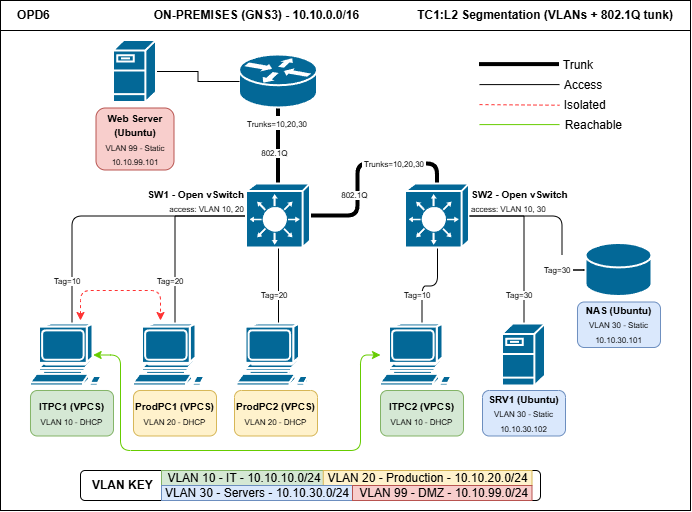

The diagram above was exported from draw.io. Its source (the exported page's mxGraphModel, read from the mxfile embedded in the PNG):
<mxGraphModel dx="1414" dy="743" grid="1" gridSize="10" guides="1" tooltips="1" connect="1" arrows="1" fold="1" page="1" pageScale="1" pageWidth="850" pageHeight="1100" math="0" shadow="0">
  <root>
    <mxCell id="0" />
    <mxCell id="1" parent="0" />
    <mxCell id="PaGmihfxtyKLgE_QEZAz-1" parent="1" style="rounded=0;whiteSpace=wrap;html=1;" value="" vertex="1">
      <mxGeometry height="500" width="690" x="90" y="190" as="geometry" />
    </mxCell>
    <mxCell id="zeSriLNTqGdt-YBydD6S-28" edge="1" parent="1" source="zeSriLNTqGdt-YBydD6S-11" style="edgeStyle=orthogonalEdgeStyle;rounded=1;orthogonalLoop=1;jettySize=auto;html=1;endArrow=none;endFill=0;curved=0;" target="zeSriLNTqGdt-YBydD6S-16">
      <mxGeometry relative="1" as="geometry" />
    </mxCell>
    <mxCell id="zeSriLNTqGdt-YBydD6S-30" edge="1" parent="1" source="zeSriLNTqGdt-YBydD6S-11" style="edgeStyle=orthogonalEdgeStyle;rounded=0;orthogonalLoop=1;jettySize=auto;html=1;endArrow=none;endFill=0;" target="zeSriLNTqGdt-YBydD6S-17">
      <mxGeometry relative="1" as="geometry" />
    </mxCell>
    <mxCell id="zeSriLNTqGdt-YBydD6S-31" edge="1" parent="1" source="zeSriLNTqGdt-YBydD6S-11" style="edgeStyle=orthogonalEdgeStyle;rounded=0;orthogonalLoop=1;jettySize=auto;html=1;endArrow=none;endFill=0;" target="zeSriLNTqGdt-YBydD6S-15">
      <mxGeometry relative="1" as="geometry" />
    </mxCell>
    <mxCell id="zeSriLNTqGdt-YBydD6S-33" edge="1" parent="1" source="zeSriLNTqGdt-YBydD6S-11" style="edgeStyle=orthogonalEdgeStyle;rounded=1;orthogonalLoop=1;jettySize=auto;html=1;endArrow=none;endFill=0;strokeWidth=4;entryX=0.5;entryY=0;entryDx=0;entryDy=0;entryPerimeter=0;curved=0;" target="zeSriLNTqGdt-YBydD6S-12">
      <mxGeometry relative="1" as="geometry" />
    </mxCell>
    <mxCell id="zeSriLNTqGdt-YBydD6S-34" edge="1" parent="1" source="zeSriLNTqGdt-YBydD6S-11" style="edgeStyle=orthogonalEdgeStyle;rounded=0;orthogonalLoop=1;jettySize=auto;html=1;strokeWidth=4;endArrow=none;endFill=0;" target="zeSriLNTqGdt-YBydD6S-14">
      <mxGeometry relative="1" as="geometry" />
    </mxCell>
    <mxCell id="zeSriLNTqGdt-YBydD6S-11" parent="1" style="strokeColor=#ffffff;sketch=0;html=1;pointerEvents=1;dashed=0;fillColor=#036897;strokeWidth=2;verticalLabelPosition=bottom;verticalAlign=top;align=center;outlineConnect=0;shape=mxgraph.cisco.switches.layer_3_switch;" value="" vertex="1">
      <mxGeometry height="64" width="64" x="336" y="363.5" as="geometry" />
    </mxCell>
    <mxCell id="zeSriLNTqGdt-YBydD6S-24" edge="1" parent="1" source="zeSriLNTqGdt-YBydD6S-12" style="edgeStyle=orthogonalEdgeStyle;rounded=0;orthogonalLoop=1;jettySize=auto;html=1;endArrow=none;endFill=0;" target="zeSriLNTqGdt-YBydD6S-21">
      <mxGeometry relative="1" as="geometry" />
    </mxCell>
    <mxCell id="zeSriLNTqGdt-YBydD6S-26" edge="1" parent="1" source="zeSriLNTqGdt-YBydD6S-12" style="edgeStyle=orthogonalEdgeStyle;rounded=1;orthogonalLoop=1;jettySize=auto;html=1;endArrow=none;endFill=0;curved=0;" target="zeSriLNTqGdt-YBydD6S-18">
      <mxGeometry relative="1" as="geometry" />
    </mxCell>
    <mxCell id="zeSriLNTqGdt-YBydD6S-35" edge="1" parent="1" source="zeSriLNTqGdt-YBydD6S-83" style="edgeStyle=orthogonalEdgeStyle;rounded=0;orthogonalLoop=1;jettySize=auto;html=1;endArrow=none;endFill=0;" target="zeSriLNTqGdt-YBydD6S-13">
      <mxGeometry relative="1" as="geometry" />
    </mxCell>
    <mxCell id="zeSriLNTqGdt-YBydD6S-12" parent="1" style="strokeColor=#ffffff;sketch=0;html=1;pointerEvents=1;dashed=0;fillColor=#036897;strokeWidth=2;verticalLabelPosition=bottom;verticalAlign=top;align=center;outlineConnect=0;shape=mxgraph.cisco.switches.layer_3_switch;" value="" vertex="1">
      <mxGeometry height="64" width="64" x="495" y="363.5" as="geometry" />
    </mxCell>
    <mxCell id="zeSriLNTqGdt-YBydD6S-13" parent="1" style="strokeColor=#ffffff;sketch=0;html=1;pointerEvents=1;dashed=0;fillColor=#036897;strokeWidth=2;verticalLabelPosition=bottom;verticalAlign=top;align=center;outlineConnect=0;shape=mxgraph.cisco.storage.relational_database;" value="" vertex="1">
      <mxGeometry height="53" width="66" x="675.5" y="423" as="geometry" />
    </mxCell>
    <mxCell id="zeSriLNTqGdt-YBydD6S-14" parent="1" style="strokeColor=#ffffff;sketch=0;html=1;pointerEvents=1;dashed=0;fillColor=#036897;strokeWidth=2;verticalLabelPosition=bottom;verticalAlign=top;align=center;outlineConnect=0;shape=mxgraph.cisco.routers.router;" value="" vertex="1">
      <mxGeometry height="53" width="78" x="329" y="234.5" as="geometry" />
    </mxCell>
    <mxCell id="zeSriLNTqGdt-YBydD6S-15" parent="1" style="sketch=0;html=1;pointerEvents=1;dashed=0;fillColor=#036897;strokeColor=#ffffff;strokeWidth=2;verticalLabelPosition=bottom;verticalAlign=top;align=center;outlineConnect=0;shape=mxgraph.cisco.computers_and_peripherals.workstation;" value="" vertex="1">
      <mxGeometry height="62" width="83" x="223" y="503.5" as="geometry" />
    </mxCell>
    <mxCell id="zeSriLNTqGdt-YBydD6S-91" edge="1" parent="1" source="zeSriLNTqGdt-YBydD6S-16" style="edgeStyle=orthogonalEdgeStyle;rounded=1;orthogonalLoop=1;jettySize=auto;html=1;strokeColor=#66CC00;startArrow=classic;startFill=1;exitX=0.755;exitY=0.5;exitDx=0;exitDy=0;exitPerimeter=0;curved=0;" target="zeSriLNTqGdt-YBydD6S-18">
      <mxGeometry relative="1" as="geometry">
        <Array as="points">
          <mxPoint x="210" y="534.5" />
          <mxPoint x="210" y="630.03" />
          <mxPoint x="450" y="630.03" />
          <mxPoint x="450" y="534.5" />
        </Array>
      </mxGeometry>
    </mxCell>
    <mxCell id="zeSriLNTqGdt-YBydD6S-16" parent="1" style="sketch=0;html=1;pointerEvents=1;dashed=0;fillColor=#036897;strokeColor=#ffffff;strokeWidth=2;verticalLabelPosition=bottom;verticalAlign=top;align=center;outlineConnect=0;shape=mxgraph.cisco.computers_and_peripherals.workstation;" value="" vertex="1">
      <mxGeometry height="62" width="83" x="120" y="503.5" as="geometry" />
    </mxCell>
    <mxCell id="zeSriLNTqGdt-YBydD6S-17" parent="1" style="sketch=0;html=1;pointerEvents=1;dashed=0;fillColor=#036897;strokeColor=#ffffff;strokeWidth=2;verticalLabelPosition=bottom;verticalAlign=top;align=center;outlineConnect=0;shape=mxgraph.cisco.computers_and_peripherals.workstation;" value="" vertex="1">
      <mxGeometry height="62" width="83" x="326.5" y="503.5" as="geometry" />
    </mxCell>
    <mxCell id="zeSriLNTqGdt-YBydD6S-18" parent="1" style="sketch=0;html=1;pointerEvents=1;dashed=0;fillColor=#036897;strokeColor=#ffffff;strokeWidth=2;verticalLabelPosition=bottom;verticalAlign=top;align=center;outlineConnect=0;shape=mxgraph.cisco.computers_and_peripherals.workstation;" value="" vertex="1">
      <mxGeometry height="62" width="83" x="470" y="503.5" as="geometry" />
    </mxCell>
    <mxCell id="zeSriLNTqGdt-YBydD6S-23" edge="1" parent="1" source="zeSriLNTqGdt-YBydD6S-20" style="edgeStyle=orthogonalEdgeStyle;rounded=0;orthogonalLoop=1;jettySize=auto;html=1;endArrow=none;endFill=0;" target="zeSriLNTqGdt-YBydD6S-14">
      <mxGeometry relative="1" as="geometry" />
    </mxCell>
    <mxCell id="zeSriLNTqGdt-YBydD6S-20" parent="1" style="strokeColor=#ffffff;sketch=0;html=1;pointerEvents=1;dashed=0;fillColor=#036897;strokeWidth=2;verticalLabelPosition=bottom;verticalAlign=top;align=center;outlineConnect=0;shape=mxgraph.cisco.servers.fileserver;" value="" vertex="1">
      <mxGeometry height="62" width="43" x="203" y="220" as="geometry" />
    </mxCell>
    <mxCell id="zeSriLNTqGdt-YBydD6S-21" parent="1" style="strokeColor=#ffffff;sketch=0;html=1;pointerEvents=1;dashed=0;fillColor=#036897;strokeWidth=2;verticalLabelPosition=bottom;verticalAlign=top;align=center;outlineConnect=0;shape=mxgraph.cisco.servers.fileserver;" value="" vertex="1">
      <mxGeometry height="62" width="43" x="592" y="503.5" as="geometry" />
    </mxCell>
    <mxCell id="zeSriLNTqGdt-YBydD6S-37" parent="1" style="rounded=1;whiteSpace=wrap;html=1;fillColor=#d5e8d4;strokeColor=#82b366;" value="&lt;b&gt;&lt;font style=&quot;font-size: 10px;&quot;&gt;ITPC1 (VPCS)&lt;/font&gt;&lt;/b&gt;&lt;div&gt;&lt;font style=&quot;font-size: 8px;&quot;&gt;VLAN 10 - DHCP&lt;/font&gt;&lt;/div&gt;" vertex="1">
      <mxGeometry height="45.5" width="83" x="120" y="570" as="geometry" />
    </mxCell>
    <mxCell id="zeSriLNTqGdt-YBydD6S-38" parent="1" style="rounded=1;whiteSpace=wrap;html=1;fillColor=#fff2cc;strokeColor=#d6b656;" value="&lt;b&gt;&lt;font style=&quot;font-size: 10px;&quot;&gt;ProdPC1 (VPCS)&lt;/font&gt;&lt;/b&gt;&lt;div&gt;&lt;font style=&quot;font-size: 8px;&quot;&gt;VLAN 20 - DHCP&lt;/font&gt;&lt;/div&gt;" vertex="1">
      <mxGeometry height="45.5" width="83" x="223" y="570" as="geometry" />
    </mxCell>
    <mxCell id="zeSriLNTqGdt-YBydD6S-49" parent="1" style="rounded=1;whiteSpace=wrap;html=1;fillColor=#d5e8d4;strokeColor=#82b366;" value="&lt;b&gt;&lt;font style=&quot;font-size: 10px;&quot;&gt;ITPC2 (VPCS)&lt;/font&gt;&lt;/b&gt;&lt;div&gt;&lt;font style=&quot;font-size: 8px;&quot;&gt;VLAN 10 - DHCP&lt;/font&gt;&lt;/div&gt;" vertex="1">
      <mxGeometry height="45.5" width="83" x="470" y="570" as="geometry" />
    </mxCell>
    <mxCell id="zeSriLNTqGdt-YBydD6S-50" parent="1" style="rounded=1;whiteSpace=wrap;html=1;fillColor=#fff2cc;strokeColor=#d6b656;" value="&lt;b&gt;&lt;font style=&quot;font-size: 10px;&quot;&gt;ProdPC2 (VPCS)&lt;/font&gt;&lt;/b&gt;&lt;div&gt;&lt;font style=&quot;font-size: 8px;&quot;&gt;VLAN 20 - DHCP&lt;/font&gt;&lt;/div&gt;" vertex="1">
      <mxGeometry height="45.5" width="83" x="324" y="570" as="geometry" />
    </mxCell>
    <mxCell id="zeSriLNTqGdt-YBydD6S-51" parent="1" style="rounded=1;whiteSpace=wrap;html=1;fillColor=#dae8fc;strokeColor=#6c8ebf;" value="&lt;b&gt;&lt;font style=&quot;font-size: 10px;&quot;&gt;SRV1 (Ubuntu)&lt;/font&gt;&lt;/b&gt;&lt;div&gt;&lt;font style=&quot;font-size: 8px;&quot;&gt;VLAN 30 - Static&lt;/font&gt;&lt;/div&gt;&lt;div&gt;&lt;font style=&quot;font-size: 8px;&quot;&gt;10.10.30.102&lt;/font&gt;&lt;/div&gt;" vertex="1">
      <mxGeometry height="45.5" width="83" x="572" y="570" as="geometry" />
    </mxCell>
    <mxCell id="zeSriLNTqGdt-YBydD6S-52" parent="1" style="rounded=1;whiteSpace=wrap;html=1;fillColor=#dae8fc;strokeColor=#6c8ebf;" value="&lt;b&gt;&lt;font style=&quot;font-size: 10px;&quot;&gt;NAS (Ubuntu)&lt;/font&gt;&lt;/b&gt;&lt;div&gt;&lt;font style=&quot;font-size: 8px;&quot;&gt;VLAN 30 - Static&lt;/font&gt;&lt;/div&gt;&lt;div&gt;&lt;font style=&quot;font-size: 8px;&quot;&gt;10.10.30.101&lt;/font&gt;&lt;/div&gt;" vertex="1">
      <mxGeometry height="45.5" width="83" x="667" y="481.5" as="geometry" />
    </mxCell>
    <mxCell id="zeSriLNTqGdt-YBydD6S-53" parent="1" style="rounded=1;whiteSpace=wrap;html=1;fillColor=#f8cecc;strokeColor=#b85450;" value="&lt;b&gt;&lt;font style=&quot;font-size: 10px;&quot;&gt;Web Server&lt;/font&gt;&lt;/b&gt;&lt;div&gt;&lt;b&gt;&lt;font style=&quot;font-size: 10px;&quot;&gt;(Ubuntu)&lt;/font&gt;&lt;/b&gt;&lt;div&gt;&lt;font style=&quot;font-size: 8px;&quot;&gt;VLAN 99 - Static&lt;/font&gt;&lt;/div&gt;&lt;div&gt;&lt;font style=&quot;font-size: 8px;&quot;&gt;10.10.99.101&lt;/font&gt;&lt;/div&gt;&lt;/div&gt;" vertex="1">
      <mxGeometry height="62" width="78" x="185.5" y="287.5" as="geometry" />
    </mxCell>
    <mxCell id="zeSriLNTqGdt-YBydD6S-71" parent="1" style="text;whiteSpace=wrap;html=1;" value="&lt;span style=&quot;color: rgb(0, 0, 0); font-family: Helvetica; font-style: normal; font-variant-ligatures: normal; font-variant-caps: normal; font-weight: 400; letter-spacing: normal; orphans: 2; text-align: center; text-indent: 0px; text-transform: none; widows: 2; word-spacing: 0px; -webkit-text-stroke-width: 0px; white-space: normal; text-decoration-thickness: initial; text-decoration-style: initial; text-decoration-color: initial; float: none; background-color: rgb(255, 255, 255); display: inline !important;&quot;&gt;&lt;font style=&quot;font-size: 8px;&quot;&gt;&amp;nbsp;Trunks=10,20,30&amp;nbsp;&lt;/font&gt;&lt;/span&gt;" vertex="1">
      <mxGeometry height="40" width="70" x="450" y="329" as="geometry" />
    </mxCell>
    <mxCell id="zeSriLNTqGdt-YBydD6S-73" parent="1" style="text;whiteSpace=wrap;html=1;" value="&lt;span style=&quot;color: rgb(0, 0, 0); font-family: Helvetica; font-style: normal; font-variant-ligatures: normal; font-variant-caps: normal; font-weight: 400; letter-spacing: normal; orphans: 2; text-align: center; text-indent: 0px; text-transform: none; widows: 2; word-spacing: 0px; -webkit-text-stroke-width: 0px; white-space: normal; text-decoration-thickness: initial; text-decoration-style: initial; text-decoration-color: initial; float: none; background-color: rgb(255, 255, 255); display: inline !important;&quot;&gt;&lt;font style=&quot;font-size: 8px;&quot;&gt;&amp;nbsp;Trunks=10,20,30&amp;nbsp;&lt;/font&gt;&lt;/span&gt;" vertex="1">
      <mxGeometry height="40" width="70" x="333" y="289" as="geometry" />
    </mxCell>
    <mxCell id="zeSriLNTqGdt-YBydD6S-74" parent="1" style="text;whiteSpace=wrap;html=1;" value="&lt;div style=&quot;text-align: center;&quot;&gt;&lt;span style=&quot;color: light-dark(rgb(0, 0, 0), rgb(255, 255, 255)); font-size: 8px; background-color: rgb(255, 255, 255);&quot;&gt;&amp;nbsp;802.1Q&lt;/span&gt;&lt;/div&gt;" vertex="1">
      <mxGeometry height="30" width="43" x="427" y="360" as="geometry" />
    </mxCell>
    <mxCell id="zeSriLNTqGdt-YBydD6S-77" parent="1" style="text;whiteSpace=wrap;html=1;" value="&lt;div style=&quot;text-align: center;&quot;&gt;&lt;span style=&quot;color: light-dark(rgb(0, 0, 0), rgb(255, 255, 255)); font-size: 8px; background-color: rgb(255, 255, 255);&quot;&gt;&amp;nbsp;802.1Q&lt;/span&gt;&lt;/div&gt;" vertex="1">
      <mxGeometry height="30" width="43" x="346.5" y="317.5" as="geometry" />
    </mxCell>
    <mxCell id="zeSriLNTqGdt-YBydD6S-78" parent="1" style="text;whiteSpace=wrap;html=1;" value="&lt;div style=&quot;text-align: center;&quot;&gt;&lt;span style=&quot;color: light-dark(rgb(0, 0, 0), rgb(255, 255, 255)); font-size: 8px; background-color: rgb(255, 255, 255);&quot;&gt;&amp;nbsp;Tag=10&amp;nbsp;&lt;/span&gt;&lt;/div&gt;" vertex="1">
      <mxGeometry height="30" width="43" x="140" y="446" as="geometry" />
    </mxCell>
    <mxCell id="zeSriLNTqGdt-YBydD6S-79" parent="1" style="text;whiteSpace=wrap;html=1;" value="&lt;div style=&quot;text-align: center;&quot;&gt;&lt;span style=&quot;color: light-dark(rgb(0, 0, 0), rgb(255, 255, 255)); font-size: 8px; background-color: rgb(255, 255, 255);&quot;&gt;&amp;nbsp;Tag=10&amp;nbsp;&lt;/span&gt;&lt;/div&gt;" vertex="1">
      <mxGeometry height="30" width="43" x="490" y="460" as="geometry" />
    </mxCell>
    <mxCell id="zeSriLNTqGdt-YBydD6S-80" parent="1" style="text;whiteSpace=wrap;html=1;" value="&lt;div style=&quot;text-align: center;&quot;&gt;&lt;span style=&quot;color: light-dark(rgb(0, 0, 0), rgb(255, 255, 255)); font-size: 8px; background-color: rgb(255, 255, 255);&quot;&gt;&amp;nbsp;Tag=20&amp;nbsp;&lt;/span&gt;&lt;/div&gt;" vertex="1">
      <mxGeometry height="30" width="43" x="346.5" y="460" as="geometry" />
    </mxCell>
    <mxCell id="zeSriLNTqGdt-YBydD6S-81" parent="1" style="text;whiteSpace=wrap;html=1;" value="&lt;div style=&quot;text-align: center;&quot;&gt;&lt;span style=&quot;color: light-dark(rgb(0, 0, 0), rgb(255, 255, 255)); font-size: 8px; background-color: rgb(255, 255, 255);&quot;&gt;&amp;nbsp;Tag=20&amp;nbsp;&lt;/span&gt;&lt;/div&gt;" vertex="1">
      <mxGeometry height="30" width="43" x="243" y="446" as="geometry" />
    </mxCell>
    <mxCell id="zeSriLNTqGdt-YBydD6S-82" parent="1" style="text;whiteSpace=wrap;html=1;" value="&lt;div style=&quot;text-align: center;&quot;&gt;&lt;span style=&quot;color: light-dark(rgb(0, 0, 0), rgb(255, 255, 255)); font-size: 8px; background-color: rgb(255, 255, 255);&quot;&gt;&amp;nbsp;Tag=30&amp;nbsp;&lt;/span&gt;&lt;/div&gt;" vertex="1">
      <mxGeometry height="30" width="43" x="592" y="460" as="geometry" />
    </mxCell>
    <mxCell id="zeSriLNTqGdt-YBydD6S-85" parent="1" style="text;whiteSpace=wrap;html=1;align=right;" value="&lt;div style=&quot;&quot;&gt;&lt;span style=&quot;color: light-dark(rgb(0, 0, 0), rgb(255, 255, 255)); background-color: rgb(255, 255, 255);&quot;&gt;&lt;font style=&quot;font-size: 10px;&quot;&gt;&lt;b style=&quot;&quot;&gt;SW1 - Open vSwitch&lt;/b&gt;&lt;/font&gt;&lt;/span&gt;&lt;/div&gt;&lt;div style=&quot;&quot;&gt;&lt;span style=&quot;color: light-dark(rgb(0, 0, 0), rgb(255, 255, 255)); background-color: rgb(255, 255, 255);&quot;&gt;&lt;font style=&quot;font-size: 8px;&quot;&gt;access: VLAN 10, 20&lt;/font&gt;&lt;/span&gt;&lt;/div&gt;" vertex="1">
      <mxGeometry height="30" width="120" x="216" y="360" as="geometry" />
    </mxCell>
    <mxCell id="zeSriLNTqGdt-YBydD6S-86" parent="1" style="text;whiteSpace=wrap;html=1;align=left;" value="&lt;div style=&quot;&quot;&gt;&lt;span style=&quot;color: light-dark(rgb(0, 0, 0), rgb(255, 255, 255)); background-color: rgb(255, 255, 255);&quot;&gt;&lt;font style=&quot;font-size: 10px;&quot;&gt;&lt;b style=&quot;&quot;&gt;SW2 - Open vSwitch&lt;/b&gt;&lt;/font&gt;&lt;/span&gt;&lt;/div&gt;&lt;div style=&quot;&quot;&gt;&lt;span style=&quot;color: light-dark(rgb(0, 0, 0), rgb(255, 255, 255)); background-color: rgb(255, 255, 255);&quot;&gt;&lt;font style=&quot;font-size: 8px;&quot;&gt;access: VLAN 10, 30&lt;/font&gt;&lt;/span&gt;&lt;/div&gt;" vertex="1">
      <mxGeometry height="30" width="120" x="559" y="360" as="geometry" />
    </mxCell>
    <mxCell id="zeSriLNTqGdt-YBydD6S-87" edge="1" parent="1" source="zeSriLNTqGdt-YBydD6S-12" style="edgeStyle=orthogonalEdgeStyle;rounded=1;orthogonalLoop=1;jettySize=auto;html=1;endArrow=none;endFill=0;curved=0;" target="zeSriLNTqGdt-YBydD6S-83" value="">
      <mxGeometry relative="1" as="geometry">
        <mxPoint x="559" y="396" as="sourcePoint" />
        <mxPoint x="676" y="450" as="targetPoint" />
      </mxGeometry>
    </mxCell>
    <mxCell id="zeSriLNTqGdt-YBydD6S-83" parent="1" style="text;whiteSpace=wrap;html=1;" value="&lt;div style=&quot;text-align: center;&quot;&gt;&lt;span style=&quot;color: light-dark(rgb(0, 0, 0), rgb(255, 255, 255)); font-size: 8px; background-color: rgb(255, 255, 255);&quot;&gt;&amp;nbsp;Tag=30&amp;nbsp;&lt;/span&gt;&lt;/div&gt;" vertex="1">
      <mxGeometry height="30" width="43" x="630" y="434.5" as="geometry" />
    </mxCell>
    <mxCell id="zeSriLNTqGdt-YBydD6S-92" edge="1" parent="1" style="endArrow=classic;html=1;rounded=1;strokeColor=#FF3333;dashed=1;startArrow=classic;startFill=1;endFill=1;curved=0;" value="">
      <mxGeometry height="50" relative="1" width="50" as="geometry">
        <Array as="points">
          <mxPoint x="170" y="470" />
          <mxPoint x="250" y="470" />
        </Array>
        <mxPoint x="170" y="500" as="sourcePoint" />
        <mxPoint x="250" y="500" as="targetPoint" />
      </mxGeometry>
    </mxCell>
    <mxCell id="zeSriLNTqGdt-YBydD6S-93" connectable="0" parent="1" style="group" value="" vertex="1">
      <mxGeometry height="70" width="165" x="569" y="240" as="geometry" />
    </mxCell>
    <mxCell id="zeSriLNTqGdt-YBydD6S-44" edge="1" parent="zeSriLNTqGdt-YBydD6S-93" style="endArrow=none;html=1;rounded=0;strokeWidth=4;" value="">
      <mxGeometry height="50" relative="1" width="50" as="geometry">
        <mxPoint y="4.099999999999994" as="sourcePoint" />
        <mxPoint x="80" y="4.099999999999994" as="targetPoint" />
      </mxGeometry>
    </mxCell>
    <mxCell id="zeSriLNTqGdt-YBydD6S-45" edge="1" parent="zeSriLNTqGdt-YBydD6S-93" style="endArrow=none;html=1;rounded=0;" value="">
      <mxGeometry height="50" relative="1" width="50" as="geometry">
        <mxPoint y="24.099999999999994" as="sourcePoint" />
        <mxPoint x="80" y="24.099999999999994" as="targetPoint" />
      </mxGeometry>
    </mxCell>
    <mxCell id="zeSriLNTqGdt-YBydD6S-47" edge="1" parent="zeSriLNTqGdt-YBydD6S-93" style="endArrow=none;html=1;rounded=0;strokeColor=#66CC00;" value="">
      <mxGeometry height="50" relative="1" width="50" as="geometry">
        <mxPoint y="64.10000000000002" as="sourcePoint" />
        <mxPoint x="80" y="64.10000000000002" as="targetPoint" />
      </mxGeometry>
    </mxCell>
    <mxCell id="zeSriLNTqGdt-YBydD6S-63" parent="zeSriLNTqGdt-YBydD6S-93" style="rounded=0;whiteSpace=wrap;html=1;dashed=1;dashPattern=0 0 0 0;opacity=0;" value="&amp;nbsp; &amp;nbsp;Trunk" vertex="1">
      <mxGeometry height="10" width="108" x="39.5" as="geometry" />
    </mxCell>
    <mxCell id="zeSriLNTqGdt-YBydD6S-64" parent="zeSriLNTqGdt-YBydD6S-93" style="rounded=0;whiteSpace=wrap;html=1;dashed=1;dashPattern=0 0 0 0;opacity=0;" value="Access" vertex="1">
      <mxGeometry height="10" width="108" x="50" y="20" as="geometry" />
    </mxCell>
    <mxCell id="zeSriLNTqGdt-YBydD6S-66" edge="1" parent="zeSriLNTqGdt-YBydD6S-93" style="endArrow=none;html=1;rounded=0;strokeColor=#FF3333;dashed=1;" value="">
      <mxGeometry height="50" relative="1" width="50" as="geometry">
        <mxPoint y="44.10000000000002" as="sourcePoint" />
        <mxPoint x="80" y="44.73000000000002" as="targetPoint" />
      </mxGeometry>
    </mxCell>
    <mxCell id="zeSriLNTqGdt-YBydD6S-65" parent="zeSriLNTqGdt-YBydD6S-93" style="rounded=0;whiteSpace=wrap;html=1;dashed=1;dashPattern=0 0 0 0;opacity=0;" value="&amp;nbsp;Isolated" vertex="1">
      <mxGeometry height="10" width="108" x="50" y="40" as="geometry" />
    </mxCell>
    <mxCell id="zeSriLNTqGdt-YBydD6S-67" parent="zeSriLNTqGdt-YBydD6S-93" style="rounded=0;whiteSpace=wrap;html=1;dashed=1;dashPattern=0 0 0 0;opacity=0;" value="&amp;nbsp; Reachable" vertex="1">
      <mxGeometry height="10" width="108" x="57" y="60" as="geometry" />
    </mxCell>
    <mxCell id="zeSriLNTqGdt-YBydD6S-95" connectable="0" parent="1" style="group" value="" vertex="1">
      <mxGeometry height="30" width="460" x="170" y="650" as="geometry" />
    </mxCell>
    <mxCell id="zeSriLNTqGdt-YBydD6S-48" parent="zeSriLNTqGdt-YBydD6S-95" style="rounded=1;whiteSpace=wrap;html=1;align=left;movable=1;resizable=1;rotatable=1;deletable=1;editable=1;locked=0;connectable=1;" value="&lt;b&gt;&amp;nbsp; &amp;nbsp;VLAN KEY&amp;nbsp;&lt;/b&gt;" vertex="1">
      <mxGeometry height="30" width="460" as="geometry" />
    </mxCell>
    <mxCell id="zeSriLNTqGdt-YBydD6S-54" parent="zeSriLNTqGdt-YBydD6S-95" style="rounded=0;whiteSpace=wrap;html=1;fillColor=#d5e8d4;strokeColor=#82b366;" value="VLAN 10 - IT - 10.10.10.0/24" vertex="1">
      <mxGeometry height="15" width="165.5" x="81" as="geometry" />
    </mxCell>
    <mxCell id="zeSriLNTqGdt-YBydD6S-59" parent="zeSriLNTqGdt-YBydD6S-95" style="rounded=0;whiteSpace=wrap;html=1;fillColor=#fff2cc;strokeColor=#d6b656;" value="VLAN 20 - Production - 10.10.20.0/24" vertex="1">
      <mxGeometry height="15" width="208.75" x="242.75" as="geometry" />
    </mxCell>
    <mxCell id="zeSriLNTqGdt-YBydD6S-60" parent="zeSriLNTqGdt-YBydD6S-95" style="rounded=0;whiteSpace=wrap;html=1;fillColor=#dae8fc;strokeColor=#6c8ebf;" value="VLAN 30 - Servers - 10.10.30.0/24" vertex="1">
      <mxGeometry height="15" width="192" x="81" y="15" as="geometry" />
    </mxCell>
    <mxCell id="zeSriLNTqGdt-YBydD6S-61" parent="zeSriLNTqGdt-YBydD6S-95" style="rounded=0;whiteSpace=wrap;html=1;fillColor=#f8cecc;strokeColor=#b85450;" value="&amp;nbsp;VLAN 99 - DMZ - 10.10.99.0/24" vertex="1">
      <mxGeometry height="15" width="179.5" x="272" y="15" as="geometry" />
    </mxCell>
    <mxCell id="PaGmihfxtyKLgE_QEZAz-2" parent="1" style="rounded=0;whiteSpace=wrap;html=1;align=center;" value="&lt;div style=&quot;&quot;&gt;&lt;b style=&quot;background-color: transparent; color: light-dark(rgb(0, 0, 0), rgb(255, 255, 255));&quot;&gt;OPD6&lt;span style=&quot;white-space: pre;&quot;&gt;&#09;&lt;/span&gt;&lt;span style=&quot;white-space: pre;&quot;&gt;&#09;&lt;/span&gt;&lt;span style=&quot;white-space: pre;&quot;&gt;&#09;&lt;/span&gt;&lt;span style=&quot;white-space: pre;&quot;&gt;&#09;&lt;/span&gt;&amp;nbsp;ON-PREMISES (GNS3) - 10.10.0.0/16&lt;span style=&quot;white-space: pre;&quot;&gt;&#09;&lt;span style=&quot;white-space: pre;&quot;&gt;&#09;&lt;/span&gt;&lt;span style=&quot;white-space: pre;&quot;&gt;&#09;&lt;/span&gt;&lt;/span&gt;TC1:L2 Segmentation (VLANs + 802.1Q tunk)&lt;/b&gt;&lt;/div&gt;" vertex="1">
      <mxGeometry height="30" width="690" x="90" y="180" as="geometry" />
    </mxCell>
  </root>
</mxGraphModel>